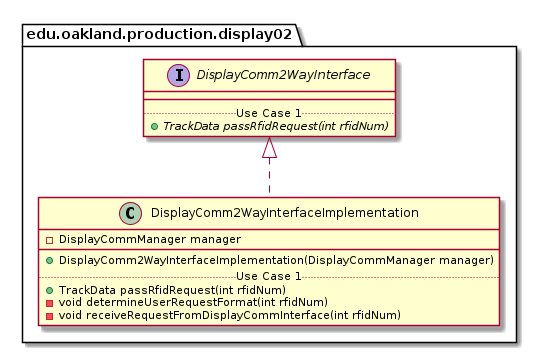

The diagram above was rendered by PlantUML. Its source (embedded in the PNG):
@startuml DisplayComm2WayInterfaceImplementation_Closure


package edu.oakland.production.display02 {
    class DisplayComm2WayInterfaceImplementation {
        - DisplayCommManager manager
        __
        + DisplayComm2WayInterfaceImplementation(DisplayCommManager manager)
        .. Use Case 1 ..
        + TrackData passRfidRequest(int rfidNum)
        - void determineUserRequestFormat(int rfidNum)
        - void receiveRequestFromDisplayCommInterface(int rfidNum)
    }
}




package edu.oakland.production.display02 {
    interface DisplayComm2WayInterface {
        __
        .. Use Case 1 ..
        {abstract} + TrackData passRfidRequest(int rfidNum)
    }
}






DisplayComm2WayInterfaceImplementation .up.|> DisplayComm2WayInterface





@enduml